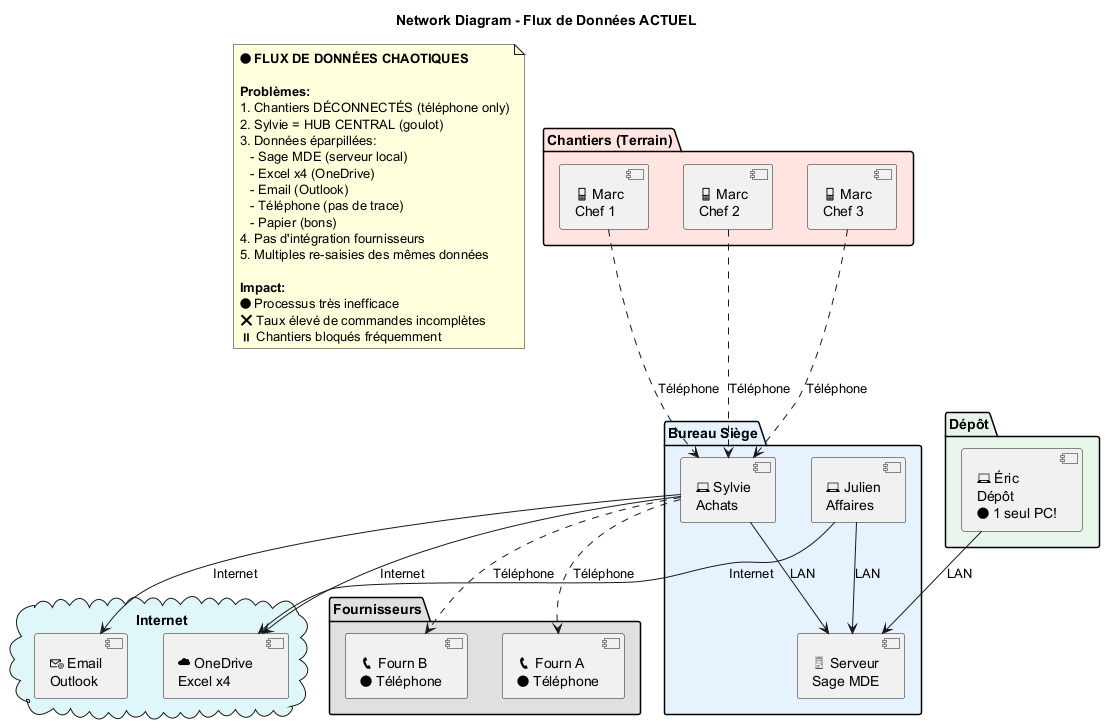

The diagram above was rendered by PlantUML. Its source (embedded in the PNG):
@startuml Network_Flux_Donnees

title Network Diagram - Flux de Données ACTUEL

package "Chantiers (Terrain)" #FFE4E1 {
  [📱 Marc\nChef 1] as marc1
  [📱 Marc\nChef 2] as marc2
  [📱 Marc\nChef 3] as marc3
}

package "Bureau Siège" #E6F3FF {
  [💻 Sylvie\nAchats] as sylvie
  [💻 Julien\nAffaires] as julien
  [🖥 Serveur\nSage MDE] as server
}

package "Dépôt" #E8F5E9 {
  [💻 Éric\nDépôt\n🔴 1 seul PC!] as eric
}

cloud "Internet" #E0F7FA {
  [☁ OneDrive\nExcel x4] as cloud
  [📧 Email\nOutlook] as email
}

package "Fournisseurs" #E0E0E0 {
  [📞 Fourn A\n🔴 Téléphone] as fourn1
  [📞 Fourn B\n🔴 Téléphone] as fourn2
}

marc1 ..> sylvie : Téléphone
marc2 ..> sylvie : Téléphone
marc3 ..> sylvie : Téléphone

sylvie --> server : LAN
julien --> server : LAN
eric --> server : LAN

sylvie --> cloud : Internet
julien --> cloud : Internet

sylvie --> email : Internet
sylvie ..> fourn1 : Téléphone
sylvie ..> fourn2 : Téléphone

note as N1
  🔴 **FLUX DE DONNÉES CHAOTIQUES**

  **Problèmes:**
  1. Chantiers DÉCONNECTÉS (téléphone only)
  2. Sylvie = HUB CENTRAL (goulot)
  3. Données éparpillées:
     - Sage MDE (serveur local)
     - Excel x4 (OneDrive)
     - Email (Outlook)
     - Téléphone (pas de trace)
     - Papier (bons)
  4. Pas d'intégration fournisseurs
  5. Multiples re-saisies des mêmes données

  **Impact:**
  🔴 Processus très inefficace
  ❌ Taux élevé de commandes incomplètes
  ⏸ Chantiers bloqués fréquemment
end note

@enduml